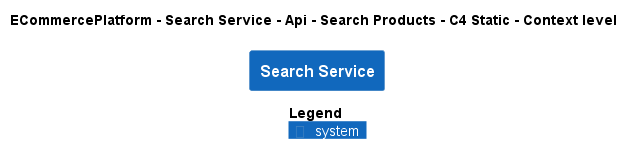

The diagram above was rendered by PlantUML. Its source (embedded in the PNG):
@startuml
!pragma layout smetana
!include ..\..\..\..\..\..\..\.c4s\C4_Context.puml

AddElementTag("c4interflow:lifecycle:new", $bgColor=green, $fontColor=#ffffff, $borderColor=green, $shadowing="False")
AddElementTag("c4interflow:lifecycle:changed", $bgColor=orange, $fontColor=#ffffff, $borderColor=orange, $shadowing="False")
AddElementTag("c4interflow:lifecycle:removed", $bgColor=red, $fontColor=#ffffff, $borderColor=red, $shadowing="False")

AddRelTag("c4interflow:lifecycle:new", $textColor=green, $lineColor=green)
AddRelTag("c4interflow:lifecycle:changed", $textColor=orange, $lineColor=orange)
AddRelTag("c4interflow:lifecycle:removed", $textColor=red, $lineColor=red)

SHOW_PERSON_PORTRAIT()
LAYOUT_TOP_DOWN()

skinparam linetype polyline

title ECommercePlatform - Search Service - Api - Search Products - C4 Static - Context level

System(ECommercePlatform.SoftwareSystems.SearchService, "Search Service", "")



SHOW_LEGEND()
@enduml